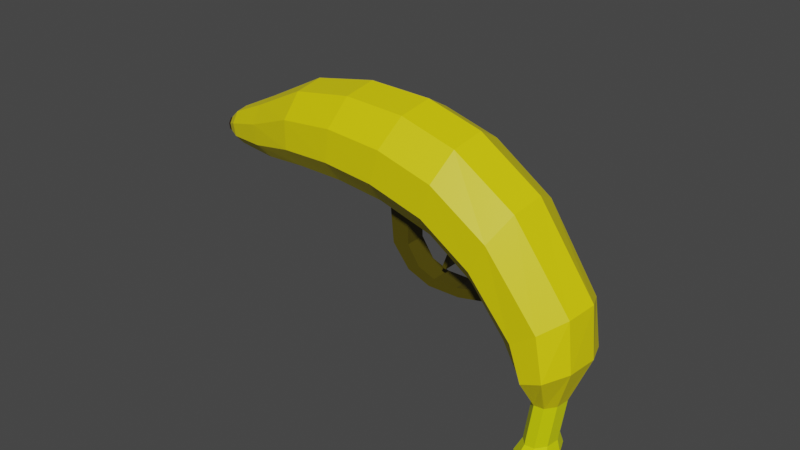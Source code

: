 # Source: uploads_files_3966729_Banana_gun.blend  (saved by Blender 2.92.15; exported with 4.5.12 LTS)
import bpy
from mathutils import Matrix  # noqa: F401  (used for matrix-valued properties, if any)

bpy.ops.wm.read_factory_settings(use_empty=True)
scene = bpy.context.scene
scene.name = 'Scene'

# ---- collections
col_collection = bpy.data.collections.new('Collection'); scene.collection.children.link(col_collection)

# ---- materials (node trees are filled in below, after node groups)
mat_material_001 = bpy.data.materials.new('Material.001')
mat_material_001.use_transparent_shadow = False
mat_material_002 = bpy.data.materials.new('Material.002')
mat_material_002.use_transparent_shadow = False
mat_material_004 = bpy.data.materials.new('Material.004')
mat_material_004.use_transparent_shadow = False
mat_material_003 = bpy.data.materials.new('Material.003')
mat_material_003.use_transparent_shadow = False

# ---- material node trees
mat_material_001.use_nodes = True; mat_material_001.node_tree.nodes.clear()
_N = mat_material_001.node_tree.nodes; _L = mat_material_001.node_tree.links
n0 = _N.new('ShaderNodeBsdfPrincipled'); n0.name = 'Principled BSDF'; n0.location = (10, 300)
n0.distribution = 'GGX'
n0.subsurface_method = 'BURLEY'
n0.inputs[0].default_value = (0.8, 0.6911, 0.0, 1.0)
n0.inputs[3].default_value = 1.45
n0.inputs[27].default_value = (0.0, 0.0, 0.0, 1.0)
n0.inputs[28].default_value = 1.0
n1 = _N.new('ShaderNodeOutputMaterial'); n1.name = 'Material Output'; n1.location = (300, 300)
_L.new(n0.outputs[0], n1.inputs[0])
n1.is_active_output = True
mat_material_002.use_nodes = True; mat_material_002.node_tree.nodes.clear()
_N = mat_material_002.node_tree.nodes; _L = mat_material_002.node_tree.links
n0 = _N.new('ShaderNodeBsdfPrincipled'); n0.name = 'Principled BSDF'; n0.location = (10, 300)
n0.distribution = 'GGX'
n0.subsurface_method = 'BURLEY'
n0.inputs[0].default_value = (0.03582, 0.01384, 0.001178, 1.0)
n0.inputs[3].default_value = 1.45
n0.inputs[27].default_value = (0.0, 0.0, 0.0, 1.0)
n0.inputs[28].default_value = 1.0
n1 = _N.new('ShaderNodeOutputMaterial'); n1.name = 'Material Output'; n1.location = (300, 300)
_L.new(n0.outputs[0], n1.inputs[0])
n1.is_active_output = True
mat_material_004.use_nodes = True; mat_material_004.node_tree.nodes.clear()
_N = mat_material_004.node_tree.nodes; _L = mat_material_004.node_tree.links
n0 = _N.new('ShaderNodeBsdfPrincipled'); n0.name = 'Principled BSDF'; n0.location = (10, 300)
n0.distribution = 'GGX'
n0.subsurface_method = 'BURLEY'
n0.inputs[0].default_value = (0.7363, 0.8, 0.0, 1.0)
n0.inputs[3].default_value = 1.45
n0.inputs[27].default_value = (0.0, 0.0, 0.0, 1.0)
n0.inputs[28].default_value = 1.0
n1 = _N.new('ShaderNodeOutputMaterial'); n1.name = 'Material Output'; n1.location = (300, 300)
_L.new(n0.outputs[0], n1.inputs[0])
n1.is_active_output = True
mat_material_003.use_nodes = True; mat_material_003.node_tree.nodes.clear()
_N = mat_material_003.node_tree.nodes; _L = mat_material_003.node_tree.links
n0 = _N.new('ShaderNodeBsdfPrincipled'); n0.name = 'Principled BSDF'; n0.location = (10, 300)
n0.distribution = 'GGX'
n0.subsurface_method = 'BURLEY'
n0.inputs[0].default_value = (0.07564, 0.06178, 0.0, 1.0)
n0.inputs[3].default_value = 1.45
n0.inputs[27].default_value = (0.0, 0.0, 0.0, 1.0)
n0.inputs[28].default_value = 1.0
n1 = _N.new('ShaderNodeOutputMaterial'); n1.name = 'Material Output'; n1.location = (300, 300)
_L.new(n0.outputs[0], n1.inputs[0])
n1.is_active_output = True

# ---- world
world_world = bpy.data.worlds.new('World'); scene.world = world_world
world_world.use_nodes = True; world_world.node_tree.nodes.clear()
_N = world_world.node_tree.nodes; _L = world_world.node_tree.links
n0 = _N.new('ShaderNodeOutputWorld'); n0.name = 'World Output'; n0.location = (300, 300)
n1 = _N.new('ShaderNodeBackground'); n1.name = 'Background'; n1.location = (10, 300)
n1.inputs[0].default_value = (0.05088, 0.05088, 0.05088, 1.0)
_L.new(n1.outputs[0], n0.inputs[0])
n0.is_active_output = True
world_world.color = (0.05088, 0.05088, 0.05088)
world_world.use_sun_shadow = False
world_world.sun_shadow_jitter_overblur = 0.0

# ---- meshes
me_cylinder = bpy.data.meshes.new('Cylinder')
me_cylinder.from_pydata([(0.0, 1.0, -1.0), (0.0, 1.0, 1.0), (0.6428, 0.766, -1.0), (0.6428, 0.766, 1.0), (0.9848, 0.1736, -1.0), (0.9848, 0.1736, 1.0), (0.866, -0.5, -1.0), (0.866, -0.5, 1.0), (0.342, -0.9397, -1.0), (0.342, -0.9397, 1.0), (-0.342, -0.9397, -1.0), (-0.342, -0.9397, 1.0), (-0.866, -0.5, -1.0), (-0.866, -0.5, 1.0), (-0.9848, 0.1736, -1.0), (-0.9848, 0.1736, 1.0), (-0.6428, 0.766, -1.0), (-0.6428, 0.766, 1.0), (-0.233, 0.9472, 2.928), (0.3707, 0.7256, 3.068), (0.692, 0.1645, 3.142), (0.5804, -0.4736, 3.116), (0.08822, -0.8901, 3.002), (-0.5543, -0.8901, 2.853), (-1.046, -0.4736, 2.739), (-1.158, 0.1645, 2.713), (-0.8368, 0.7256, 2.787), (-0.6507, 0.8298, 4.782), (-0.136, 0.6357, 5.031), (0.1379, 0.1441, 5.164), (0.04274, -0.4149, 5.118), (-0.3768, -0.7798, 4.915), (-0.9246, -0.7798, 4.649), (-1.344, -0.4149, 4.445), (-1.439, 0.1441, 4.399), (-1.165, 0.6357, 4.532), (-1.26, 0.5782, 6.4), (-0.9294, 0.4429, 6.703), (-0.7535, 0.1004, 6.864), (-0.8146, -0.2891, 6.808), (-1.084, -0.5433, 6.561), (-1.436, -0.5433, 6.239), (-1.705, -0.2891, 5.992), (-1.767, 0.1004, 5.936), (-1.591, 0.4429, 6.098), (-1.631, 0.3627, 7.689), (-1.424, 0.2779, 7.879), (-1.313, 0.06299, 7.98), (-1.352, -0.1814, 7.944), (-1.521, -0.3408, 7.79), (-1.742, -0.3408, 7.587), (-1.911, -0.1814, 7.433), (-1.949, 0.06299, 7.398), (-1.839, 0.2779, 7.499), (-1.754, 0.203, 8.114), (-1.638, 0.1555, 8.22), (-1.576, 0.03526, 8.277), (-1.597, -0.1015, 8.257), (-1.692, -0.1908, 8.17), (-1.815, -0.1908, 8.057), (-1.91, -0.1015, 7.971), (-1.932, 0.03526, 7.951), (-1.87, 0.1555, 8.007), (-0.3904, 0.9693, -3.088), (0.2179, 0.7426, -3.329), (0.5416, 0.1683, -3.456), (0.4292, -0.4847, -3.412), (-0.06672, -0.9109, -3.216), (-0.7141, -0.9109, -2.96), (-1.21, -0.4847, -2.764), (-1.322, 0.1683, -2.72), (-0.9987, 0.7426, -2.848), (-1.324, 0.8613, -5.17), (-0.8985, 0.6598, -5.802), (-0.6722, 0.1496, -6.139), (-0.7508, -0.4306, -6.022), (-1.097, -0.8093, -5.507), (-1.55, -0.8093, -4.834), (-1.897, -0.4306, -4.319), (-1.975, 0.1496, -4.202), (-1.749, 0.6598, -4.538), (-2.008, 0.8613, -5.88), (-1.756, 0.6598, -6.457), (-1.623, 0.1496, -6.764), (-1.669, -0.4306, -6.657), (-1.874, -0.8093, -6.187), (-2.142, -0.8093, -5.573), (-2.347, -0.4306, -5.103), (-2.393, 0.1496, -4.996), (-2.259, 0.6598, -5.303), (-2.725, 0.396, -6.092), (-2.657, 0.3033, -6.406), (-2.621, 0.06876, -6.572), (-2.634, -0.198, -6.515), (-2.689, -0.3721, -6.259), (-2.761, -0.3721, -5.925), (-2.816, -0.198, -5.67), (-2.828, 0.06876, -5.612), (-2.792, 0.3033, -5.779), (-3.619, 0.396, -6.288), (-3.551, 0.3033, -6.601), (-3.515, 0.06876, -6.768), (-3.528, -0.198, -6.71), (-3.583, -0.3721, -6.455), (-3.655, -0.3721, -6.121), (-3.71, -0.198, -5.866), (-3.723, 0.06876, -5.808), (-3.687, 0.3033, -5.974), (-3.894, 0.5328, -6.337), (-3.803, 0.4081, -6.759), (-3.754, 0.09252, -6.984), (-3.771, -0.2664, -6.906), (-3.845, -0.5007, -6.562), (-3.942, -0.5007, -6.113), (-4.016, -0.2664, -5.769), (-4.033, 0.09252, -5.691), (-3.985, 0.4081, -5.915), (-1.701, 0.1246, 8.339), (-1.794, 0.1627, 8.254), (-1.652, 0.02825, 8.385), (-1.669, -0.08135, 8.369), (-1.745, -0.1529, 8.299), (-1.844, -0.1529, 8.209), (-1.919, -0.08135, 8.139), (-1.937, 0.02825, 8.124), (-1.887, 0.1246, 8.169), (-3.908, 0.5328, -6.347), (-3.817, 0.4081, -6.769), (-3.769, 0.09252, -6.993), (-3.786, -0.2664, -6.916), (-3.86, -0.5007, -6.572), (-3.957, -0.5007, -6.123), (-4.031, -0.2664, -5.779), (-4.048, 0.09252, -5.701), (-3.999, 0.4081, -5.925)], [], [(0, 1, 3, 2), (2, 3, 5, 4), (4, 5, 7, 6), (6, 7, 9, 8), (8, 9, 11, 10), (10, 11, 13, 12), (12, 13, 15, 14), (17, 15, 25, 26), (14, 15, 17, 16), (16, 17, 1, 0), (16, 0, 63, 71), (25, 24, 33, 34), (15, 13, 24, 25), (13, 11, 23, 24), (11, 9, 22, 23), (9, 7, 21, 22), (3, 1, 18, 19), (7, 5, 20, 21), (5, 3, 19, 20), (1, 17, 26, 18), (33, 32, 41, 42), (22, 21, 30, 31), (19, 18, 27, 28), (26, 25, 34, 35), (23, 22, 31, 32), (20, 19, 28, 29), (18, 26, 35, 27), (24, 23, 32, 33), (21, 20, 29, 30), (41, 40, 49, 50), (30, 29, 38, 39), (34, 33, 42, 43), (31, 30, 39, 40), (28, 27, 36, 37), (35, 34, 43, 44), (32, 31, 40, 41), (29, 28, 37, 38), (27, 35, 44, 36), (49, 48, 57, 58), (38, 37, 46, 47), (36, 44, 53, 45), (42, 41, 50, 51), (39, 38, 47, 48), (43, 42, 51, 52), (40, 39, 48, 49), (37, 36, 45, 46), (44, 43, 52, 53), (56, 55, 117, 119), (46, 45, 54, 55), (53, 52, 61, 62), (50, 49, 58, 59), (47, 46, 55, 56), (45, 53, 62, 54), (51, 50, 59, 60), (48, 47, 56, 57), (52, 51, 60, 61), (63, 64, 73, 72), (14, 16, 71, 70), (12, 14, 70, 69), (10, 12, 69, 68), (8, 10, 68, 67), (6, 8, 67, 66), (0, 2, 64, 63), (4, 6, 66, 65), (2, 4, 65, 64), (78, 79, 88, 87), (70, 71, 80, 79), (67, 68, 77, 76), (64, 65, 74, 73), (71, 63, 72, 80), (68, 69, 78, 77), (65, 66, 75, 74), (69, 70, 79, 78), (66, 67, 76, 75), (89, 81, 90, 98), (75, 76, 85, 84), (72, 73, 82, 81), (79, 80, 89, 88), (76, 77, 86, 85), (73, 74, 83, 82), (80, 72, 81, 89), (77, 78, 87, 86), (74, 75, 84, 83), (97, 98, 107, 106), (86, 87, 96, 95), (83, 84, 93, 92), (87, 88, 97, 96), (84, 85, 94, 93), (81, 82, 91, 90), (88, 89, 98, 97), (85, 86, 95, 94), (82, 83, 92, 91), (105, 106, 115, 114), (94, 95, 104, 103), (91, 92, 101, 100), (98, 90, 99, 107), (95, 96, 105, 104), (92, 93, 102, 101), (96, 97, 106, 105), (93, 94, 103, 102), (90, 91, 100, 99), (113, 114, 132, 131), (102, 103, 112, 111), (99, 100, 109, 108), (106, 107, 116, 115), (103, 104, 113, 112), (100, 101, 110, 109), (107, 99, 108, 116), (104, 105, 114, 113), (101, 102, 111, 110), (117, 118, 125, 124, 123, 122, 121, 120, 119), (54, 62, 125, 118), (60, 59, 122, 123), (57, 56, 119, 120), (61, 60, 123, 124), (58, 57, 120, 121), (55, 54, 118, 117), (62, 61, 124, 125), (59, 58, 121, 122), (126, 127, 128, 129, 130, 131, 132, 133, 134), (110, 111, 129, 128), (114, 115, 133, 132), (111, 112, 130, 129), (108, 109, 127, 126), (115, 116, 134, 133), (112, 113, 131, 130), (109, 110, 128, 127), (116, 108, 126, 134)])
me_cylinder.polygons.foreach_set('material_index', [0, 0, 0, 0, 0, 0, 0, 0, 0, 0, 0, 0, 0, 0, 0, 0, 0, 0, 0, 0, 0, 0, 0, 0, 0, 0, 0, 0, 0, 0, 0, 0, 0, 0, 0, 0, 0, 0, 0, 0, 0, 0, 0, 0, 0, 0, 0, 1, 0, 0, 0, 0, 0, 0, 0, 0, 0, 0, 0, 0, 0, 0, 0, 0, 0, 0, 0, 0, 0, 0, 0, 0, 0, 0, 0, 0, 0, 0, 0, 0, 0, 0, 0, 2, 0, 0, 0, 0, 0, 0, 0, 0, 2, 2, 2, 2, 2, 2, 2, 2, 2, 1, 2, 2, 2, 2, 2, 2, 2, 2, 1, 1, 1, 1, 1, 1, 1, 1, 1, 1, 1, 1, 1, 1, 1, 1, 1, 1])
_uv = me_cylinder.uv_layers.new(name='UVMap')
_uv.uv.foreach_set('vector', [1.0, 0.5, 1.0, 1.0, 0.8889, 1.0, 0.8889, 0.5, 0.8889, 0.5, 0.8889, 1.0, 0.7778, 1.0, 0.7778, 0.5, 0.7778, 0.5, 0.7778, 1.0, 0.6667, 1.0, 0.6667, 0.5, 0.6667, 0.5, 0.6667, 1.0, 0.5556, 1.0, 0.5556, 0.5, 0.5556, 0.5, 0.5556, 1.0, 0.4444, 1.0, 0.4444, 0.5, 0.4444, 0.5, 0.4444, 1.0, 0.3333, 1.0, 0.3333, 0.5, 0.3333, 0.5, 0.3333, 1.0, 0.2222, 1.0, 0.2222, 0.5, 0.1111, 1.0, 0.2222, 1.0, 0.2222, 1.0, 0.1111, 1.0, 0.2222, 0.5, 0.2222, 1.0, 0.1111, 1.0, 0.1111, 0.5, 0.1111, 0.5, 0.1111, 1.0, 4.47e-08, 1.0, 4.47e-08, 0.5, 0.1111, 0.5, 4.47e-08, 0.5, 4.47e-08, 0.5, 0.1111, 0.5, 0.2222, 1.0, 0.3333, 1.0, 0.3333, 1.0, 0.2222, 1.0, 0.2222, 1.0, 0.3333, 1.0, 0.3333, 1.0, 0.2222, 1.0, 0.3333, 1.0, 0.4444, 1.0, 0.4444, 1.0, 0.3333, 1.0, 0.4444, 1.0, 0.5556, 1.0, 0.5556, 1.0, 0.4444, 1.0, 0.5556, 1.0, 0.6667, 1.0, 0.6667, 1.0, 0.5556, 1.0, 0.8889, 1.0, 1.0, 1.0, 1.0, 1.0, 0.8889, 1.0, 0.6667, 1.0, 0.7778, 1.0, 0.7778, 1.0, 0.6667, 1.0, 0.7778, 1.0, 0.8889, 1.0, 0.8889, 1.0, 0.7778, 1.0, 4.47e-08, 1.0, 0.1111, 1.0, 0.1111, 1.0, 4.47e-08, 1.0, 0.3333, 1.0, 0.4444, 1.0, 0.4444, 1.0, 0.3333, 1.0, 0.5556, 1.0, 0.6667, 1.0, 0.6667, 1.0, 0.5556, 1.0, 0.8889, 1.0, 1.0, 1.0, 1.0, 1.0, 0.8889, 1.0, 0.1111, 1.0, 0.2222, 1.0, 0.2222, 1.0, 0.1111, 1.0, 0.4444, 1.0, 0.5556, 1.0, 0.5556, 1.0, 0.4444, 1.0, 0.7778, 1.0, 0.8889, 1.0, 0.8889, 1.0, 0.7778, 1.0, 4.47e-08, 1.0, 0.1111, 1.0, 0.1111, 1.0, 4.47e-08, 1.0, 0.3333, 1.0, 0.4444, 1.0, 0.4444, 1.0, 0.3333, 1.0, 0.6667, 1.0, 0.7778, 1.0, 0.7778, 1.0, 0.6667, 1.0, 0.4444, 1.0, 0.5556, 1.0, 0.5556, 1.0, 0.4444, 1.0, 0.6667, 1.0, 0.7778, 1.0, 0.7778, 1.0, 0.6667, 1.0, 0.2222, 1.0, 0.3333, 1.0, 0.3333, 1.0, 0.2222, 1.0, 0.5556, 1.0, 0.6667, 1.0, 0.6667, 1.0, 0.5556, 1.0, 0.8889, 1.0, 1.0, 1.0, 1.0, 1.0, 0.8889, 1.0, 0.1111, 1.0, 0.2222, 1.0, 0.2222, 1.0, 0.1111, 1.0, 0.4444, 1.0, 0.5556, 1.0, 0.5556, 1.0, 0.4444, 1.0, 0.7778, 1.0, 0.8889, 1.0, 0.8889, 1.0, 0.7778, 1.0, 4.47e-08, 1.0, 0.1111, 1.0, 0.1111, 1.0, 4.47e-08, 1.0, 0.5556, 1.0, 0.6667, 1.0, 0.6667, 1.0, 0.5556, 1.0, 0.7778, 1.0, 0.8889, 1.0, 0.8889, 1.0, 0.7778, 1.0, 4.47e-08, 1.0, 0.1111, 1.0, 0.1111, 1.0, 4.47e-08, 1.0, 0.3333, 1.0, 0.4444, 1.0, 0.4444, 1.0, 0.3333, 1.0, 0.6667, 1.0, 0.7778, 1.0, 0.7778, 1.0, 0.6667, 1.0, 0.2222, 1.0, 0.3333, 1.0, 0.3333, 1.0, 0.2222, 1.0, 0.5556, 1.0, 0.6667, 1.0, 0.6667, 1.0, 0.5556, 1.0, 0.8889, 1.0, 1.0, 1.0, 1.0, 1.0, 0.8889, 1.0, 0.1111, 1.0, 0.2222, 1.0, 0.2222, 1.0, 0.1111, 1.0, 0.7778, 1.0, 0.8889, 1.0, 0.8889, 1.0, 0.7778, 1.0, 0.8889, 1.0, 1.0, 1.0, 1.0, 1.0, 0.8889, 1.0, 0.1111, 1.0, 0.2222, 1.0, 0.2222, 1.0, 0.1111, 1.0, 0.4444, 1.0, 0.5556, 1.0, 0.5556, 1.0, 0.4444, 1.0, 0.7778, 1.0, 0.8889, 1.0, 0.8889, 1.0, 0.7778, 1.0, 4.47e-08, 1.0, 0.1111, 1.0, 0.1111, 1.0, 4.47e-08, 1.0, 0.3333, 1.0, 0.4444, 1.0, 0.4444, 1.0, 0.3333, 1.0, 0.6667, 1.0, 0.7778, 1.0, 0.7778, 1.0, 0.6667, 1.0, 0.2222, 1.0, 0.3333, 1.0, 0.3333, 1.0, 0.2222, 1.0, 1.0, 0.5, 0.8889, 0.5, 0.8889, 0.5, 1.0, 0.5, 0.2222, 0.5, 0.1111, 0.5, 0.1111, 0.5, 0.2222, 0.5, 0.3333, 0.5, 0.2222, 0.5, 0.2222, 0.5, 0.3333, 0.5, 0.4444, 0.5, 0.3333, 0.5, 0.3333, 0.5, 0.4444, 0.5, 0.5556, 0.5, 0.4444, 0.5, 0.4444, 0.5, 0.5556, 0.5, 0.6667, 0.5, 0.5556, 0.5, 0.5556, 0.5, 0.6667, 0.5, 1.0, 0.5, 0.8889, 0.5, 0.8889, 0.5, 1.0, 0.5, 0.7778, 0.5, 0.6667, 0.5, 0.6667, 0.5, 0.7778, 0.5, 0.8889, 0.5, 0.7778, 0.5, 0.7778, 0.5, 0.8889, 0.5, 0.3333, 0.5, 0.2222, 0.5, 0.2222, 0.5, 0.3333, 0.5, 0.2222, 0.5, 0.1111, 0.5, 0.1111, 0.5, 0.2222, 0.5, 0.5556, 0.5, 0.4444, 0.5, 0.4444, 0.5, 0.5556, 0.5, 0.8889, 0.5, 0.7778, 0.5, 0.7778, 0.5, 0.8889, 0.5, 0.1111, 0.5, 4.47e-08, 0.5, 4.47e-08, 0.5, 0.1111, 0.5, 0.4444, 0.5, 0.3333, 0.5, 0.3333, 0.5, 0.4444, 0.5, 0.7778, 0.5, 0.6667, 0.5, 0.6667, 0.5, 0.7778, 0.5, 0.3333, 0.5, 0.2222, 0.5, 0.2222, 0.5, 0.3333, 0.5, 0.6667, 0.5, 0.5556, 0.5, 0.5556, 0.5, 0.6667, 0.5, 0.1111, 0.5, 4.47e-08, 0.5, 4.47e-08, 0.5, 0.1111, 0.5, 0.6667, 0.5, 0.5556, 0.5, 0.5556, 0.5, 0.6667, 0.5, 1.0, 0.5, 0.8889, 0.5, 0.8889, 0.5, 1.0, 0.5, 0.2222, 0.5, 0.1111, 0.5, 0.1111, 0.5, 0.2222, 0.5, 0.5556, 0.5, 0.4444, 0.5, 0.4444, 0.5, 0.5556, 0.5, 0.8889, 0.5, 0.7778, 0.5, 0.7778, 0.5, 0.8889, 0.5, 0.1111, 0.5, 4.47e-08, 0.5, 4.47e-08, 0.5, 0.1111, 0.5, 0.4444, 0.5, 0.3333, 0.5, 0.3333, 0.5, 0.4444, 0.5, 0.7778, 0.5, 0.6667, 0.5, 0.6667, 0.5, 0.7778, 0.5, 0.2222, 0.5, 0.1111, 0.5, 0.1111, 0.5, 0.2222, 0.5, 0.4444, 0.5, 0.3333, 0.5, 0.3333, 0.5, 0.4444, 0.5, 0.7778, 0.5, 0.6667, 0.5, 0.6667, 0.5, 0.7778, 0.5, 0.3333, 0.5, 0.2222, 0.5, 0.2222, 0.5, 0.3333, 0.5, 0.6667, 0.5, 0.5556, 0.5, 0.5556, 0.5, 0.6667, 0.5, 1.0, 0.5, 0.8889, 0.5, 0.8889, 0.5, 1.0, 0.5, 0.2222, 0.5, 0.1111, 0.5, 0.1111, 0.5, 0.2222, 0.5, 0.5556, 0.5, 0.4444, 0.5, 0.4444, 0.5, 0.5556, 0.5, 0.8889, 0.5, 0.7778, 0.5, 0.7778, 0.5, 0.8889, 0.5, 0.3333, 0.5, 0.2222, 0.5, 0.2222, 0.5, 0.3333, 0.5, 0.5556, 0.5, 0.4444, 0.5, 0.4444, 0.5, 0.5556, 0.5, 0.8889, 0.5, 0.7778, 0.5, 0.7778, 0.5, 0.8889, 0.5, 0.1111, 0.5, 4.47e-08, 0.5, 4.47e-08, 0.5, 0.1111, 0.5, 0.4444, 0.5, 0.3333, 0.5, 0.3333, 0.5, 0.4444, 0.5, 0.7778, 0.5, 0.6667, 0.5, 0.6667, 0.5, 0.7778, 0.5, 0.3333, 0.5, 0.2222, 0.5, 0.2222, 0.5, 0.3333, 0.5, 0.6667, 0.5, 0.5556, 0.5, 0.5556, 0.5, 0.6667, 0.5, 1.0, 0.5, 0.8889, 0.5, 0.8889, 0.5, 1.0, 0.5, 0.4444, 0.5, 0.3333, 0.5, 0.3333, 0.5, 0.4444, 0.5, 0.6667, 0.5, 0.5556, 0.5, 0.5556, 0.5, 0.6667, 0.5, 1.0, 0.5, 0.8889, 0.5, 0.8889, 0.5, 1.0, 0.5, 0.2222, 0.5, 0.1111, 0.5, 0.1111, 0.5, 0.2222, 0.5, 0.5556, 0.5, 0.4444, 0.5, 0.4444, 0.5, 0.5556, 0.5, 0.8889, 0.5, 0.7778, 0.5, 0.7778, 0.5, 0.8889, 0.5, 0.1111, 0.5, 4.47e-08, 0.5, 4.47e-08, 0.5, 0.1111, 0.5, 0.4444, 0.5, 0.3333, 0.5, 0.3333, 0.5, 0.4444, 0.5, 0.7778, 0.5, 0.6667, 0.5, 0.6667, 0.5, 0.7778, 0.5, 0.4043, 0.4339, 0.25, 0.49, 0.09573, 0.4339, 0.01365, 0.2917, 0.04215, 0.13, 0.1679, 0.02447, 0.3321, 0.02447, 0.4578, 0.13, 0.4864, 0.2917, 4.47e-08, 1.0, 0.1111, 1.0, 0.1111, 1.0, 4.47e-08, 1.0, 0.3333, 1.0, 0.4444, 1.0, 0.4444, 1.0, 0.3333, 1.0, 0.6667, 1.0, 0.7778, 1.0, 0.7778, 1.0, 0.6667, 1.0, 0.2222, 1.0, 0.3333, 1.0, 0.3333, 1.0, 0.2222, 1.0, 0.5556, 1.0, 0.6667, 1.0, 0.6667, 1.0, 0.5556, 1.0, 0.8889, 1.0, 1.0, 1.0, 1.0, 1.0, 0.8889, 1.0, 0.1111, 1.0, 0.2222, 1.0, 0.2222, 1.0, 0.1111, 1.0, 0.4444, 1.0, 0.5556, 1.0, 0.5556, 1.0, 0.4444, 1.0, 0.75, 0.49, 0.9043, 0.4339, 0.9864, 0.2917, 0.9578, 0.13, 0.8321, 0.02447, 0.6679, 0.02447, 0.5422, 0.13, 0.5136, 0.2917, 0.5957, 0.4339, 0.7778, 0.5, 0.6667, 0.5, 0.6667, 0.5, 0.7778, 0.5, 0.3333, 0.5, 0.2222, 0.5, 0.2222, 0.5, 0.3333, 0.5, 0.6667, 0.5, 0.5556, 0.5, 0.5556, 0.5, 0.6667, 0.5, 1.0, 0.5, 0.8889, 0.5, 0.8889, 0.5, 1.0, 0.5, 0.2222, 0.5, 0.1111, 0.5, 0.1111, 0.5, 0.2222, 0.5, 0.5556, 0.5, 0.4444, 0.5, 0.4444, 0.5, 0.5556, 0.5, 0.8889, 0.5, 0.7778, 0.5, 0.7778, 0.5, 0.8889, 0.5, 0.1111, 0.5, 4.47e-08, 0.5, 4.47e-08, 0.5, 0.1111, 0.5])
me_cylinder.materials.append(mat_material_001)
me_cylinder.materials.append(mat_material_002)
me_cylinder.materials.append(mat_material_004)
me_cylinder.use_remesh_fix_poles = True
me_cylinder.use_remesh_preserve_attributes = False
me_cylinder.use_mirror_vertex_groups = False
me_cylinder.update()
me_cube_003 = bpy.data.meshes.new('Cube.003')
me_cube_003.from_pydata([(-1.0, -1.0, -1.0), (-1.0, -1.0, 1.0), (-1.0, 1.0, -1.0), (-1.0, 1.0, 1.0), (1.0, -1.0, -1.0), (1.0, -1.0, 1.0), (1.0, 1.0, -1.0), (1.0, 1.0, 1.0), (-1.968, -1.062, 2.262), (-1.968, 0.9375, 2.262), (0.03249, -1.062, 2.262), (0.03249, 0.9375, 2.262), (-4.896, -1.044, 4.072), (-4.896, 0.9558, 4.072), (-2.896, -1.044, 4.072), (-2.896, 0.9558, 4.072), (-14.94, -1.474, -4.336), (-35.94, -1.474, 2.988), (-14.94, 1.474, -4.336), (-35.94, 1.474, 2.988), (-10.56, -1.474, -2.946), (-2.747, 1.474, -4.369), (-10.56, 1.474, -2.946), (-2.747, -1.474, -4.369), (-26.47, -1.474, -2.461), (-26.47, 1.474, -2.461), (-19.35, 1.474, -1.234), (-19.35, -1.474, -1.234), (-38.17, -1.474, 3.287), (-38.17, 1.474, 3.287), (-42.57, -1.474, 3.219), (-42.57, 1.474, 3.219), (-58.05, -1.474, 2.059), (-58.05, 1.474, 2.059), (-44.3, -1.474, 4.96), (-44.3, 1.474, 4.96), (-21.07, -1.474, 5.61), (-21.07, 1.474, 5.61), (-24.61, -1.474, 4.966), (-24.61, 1.474, 4.966), (-26.19, -1.474, 3.444), (-26.19, 1.474, 3.444), (-1.655, -1.474, -2.968), (-1.655, 1.474, -2.968), (12.05, 1.474, -2.805), (12.05, -1.474, -2.805), (9.618, -1.474, -1.777), (9.618, 1.474, -1.777), (31.17, 1.474, 0.5806), (31.17, -1.474, 0.5806), (28.74, -1.474, 1.608), (28.74, 1.474, 1.608)], [], [(0, 1, 3, 2), (2, 3, 7, 6), (6, 7, 5, 4), (4, 5, 1, 0), (2, 6, 4, 0), (7, 3, 9, 11), (10, 11, 15, 14), (5, 7, 11, 10), (3, 1, 8, 9), (1, 5, 10, 8), (15, 13, 12, 14), (9, 8, 12, 13), (8, 10, 14, 12), (11, 9, 13, 15), (24, 17, 19, 25), (25, 19, 41, 26), (26, 41, 40, 27), (27, 40, 17, 24), (20, 16, 23, 42), (41, 19, 17, 40), (20, 27, 24, 16), (22, 26, 27, 20), (18, 25, 26, 22), (16, 24, 25, 18), (17, 19, 29, 28), (28, 29, 31, 30), (30, 31, 33, 32), (32, 33, 35, 34), (34, 35, 37, 36), (36, 37, 39, 38), (38, 39, 41, 40), (42, 23, 45, 46), (18, 22, 43, 21), (16, 18, 21, 23), (22, 20, 42, 43), (47, 46, 50, 51), (23, 21, 44, 45), (43, 42, 46, 47), (21, 43, 47, 44), (28, 30, 32, 34, 36, 38, 40, 17), (19, 41, 39, 37, 35, 33, 31, 29), (48, 51, 50, 49), (44, 47, 51, 48), (46, 45, 49, 50), (45, 44, 48, 49)])
_uv = me_cube_003.uv_layers.new(name='UVMap')
_uv.uv.foreach_set('vector', [0.375, 0.0, 0.625, 0.0, 0.625, 0.25, 0.375, 0.25, 0.375, 0.25, 0.625, 0.25, 0.625, 0.5, 0.375, 0.5, 0.375, 0.5, 0.625, 0.5, 0.625, 0.75, 0.375, 0.75, 0.375, 0.75, 0.625, 0.75, 0.625, 1.0, 0.375, 1.0, 0.125, 0.5, 0.375, 0.5, 0.375, 0.75, 0.125, 0.75, 0.625, 0.5, 0.625, 0.25, 0.625, 0.25, 0.625, 0.5, 0.625, 0.75, 0.625, 0.5, 0.625, 0.5, 0.625, 0.75, 0.625, 0.75, 0.625, 0.5, 0.625, 0.5, 0.625, 0.75, 0.625, 0.25, 0.625, 0.0, 0.625, 0.0, 0.625, 0.25, 0.625, 1.0, 0.625, 0.75, 0.625, 0.75, 0.625, 1.0, 0.625, 0.5, 0.875, 0.5, 0.875, 0.75, 0.625, 0.75, 0.625, 0.25, 0.625, 0.0, 0.625, 0.0, 0.625, 0.25, 0.625, 1.0, 0.625, 0.75, 0.625, 0.75, 0.625, 1.0, 0.625, 0.5, 0.625, 0.25, 0.625, 0.25, 0.625, 0.5, 0.5, 0.0, 0.625, 0.0, 0.625, 0.25, 0.5, 0.25, 0.5, 0.25, 0.625, 0.25, 0.625, 0.5, 0.5, 0.5, 0.5, 0.5, 0.625, 0.5, 0.625, 0.75, 0.5, 0.75, 0.5, 0.75, 0.625, 0.75, 0.625, 1.0, 0.5, 1.0, 0.375, 0.75, 0.375, 1.0, 0.375, 1.0, 0.375, 0.75, 0.625, 0.5, 0.875, 0.5, 0.875, 0.75, 0.625, 0.75, 0.375, 0.75, 0.5, 0.75, 0.5, 1.0, 0.375, 1.0, 0.375, 0.5, 0.5, 0.5, 0.5, 0.75, 0.375, 0.75, 0.375, 0.25, 0.5, 0.25, 0.5, 0.5, 0.375, 0.5, 0.375, 0.0, 0.5, 0.0, 0.5, 0.25, 0.375, 0.25, 0.625, 0.0, 0.625, 0.25, 0.625, 0.25, 0.625, 0.0, 0.625, 0.0, 0.625, 0.25, 0.625, 0.25, 0.625, 0.0, 0.625, 0.0, 0.625, 0.25, 0.625, 0.25, 0.625, 0.0, 0.625, 0.0, 0.625, 0.25, 0.625, 0.25, 0.625, 0.0, 0.625, 0.0, 0.625, 0.25, 0.625, 0.25, 0.625, 0.0, 0.625, 0.0, 0.625, 0.25, 0.625, 0.25, 0.625, 0.0, 0.625, 0.0, 0.625, 0.25, 0.625, 0.25, 0.625, 0.0, 0.375, 0.75, 0.375, 1.0, 0.375, 1.0, 0.375, 0.75, 0.375, 0.25, 0.375, 0.5, 0.375, 0.5, 0.375, 0.25, 0.375, 0.0, 0.375, 0.25, 0.375, 0.25, 0.375, 0.0, 0.375, 0.5, 0.375, 0.75, 0.375, 0.75, 0.375, 0.5, 0.375, 0.5, 0.375, 0.75, 0.375, 0.75, 0.375, 0.5, 0.375, 0.0, 0.375, 0.25, 0.375, 0.25, 0.375, 0.0, 0.375, 0.5, 0.375, 0.75, 0.375, 0.75, 0.375, 0.5, 0.375, 0.25, 0.375, 0.5, 0.375, 0.5, 0.375, 0.25, 0.0, 0.0, 0.0, 0.0, 0.0, 0.0, 0.0, 0.0, 0.0, 0.0, 0.0, 0.0, 0.0, 0.0, 0.0, 0.0, 0.0, 0.0, 0.0, 0.0, 0.0, 0.0, 0.0, 0.0, 0.0, 0.0, 0.0, 0.0, 0.0, 0.0, 0.0, 0.0, 0.125, 0.5, 0.375, 0.5, 0.375, 0.75, 0.125, 0.75, 0.375, 0.25, 0.375, 0.5, 0.375, 0.5, 0.375, 0.25, 0.375, 0.75, 0.375, 1.0, 0.375, 1.0, 0.375, 0.75, 0.375, 0.0, 0.375, 0.25, 0.375, 0.25, 0.375, 0.0])
me_cube_003.materials.append(mat_material_003)
me_cube_003.use_remesh_fix_poles = True
me_cube_003.use_remesh_preserve_attributes = False
me_cube_003.use_mirror_vertex_groups = False
me_cube_003.update()

# ---- objects
ob_cylinder = bpy.data.objects.new('Cylinder', me_cylinder)
ob_cube_001 = bpy.data.objects.new('Cube.001', me_cube_003)

# ---- transforms, parenting, visibility, modifiers, constraints
ob_cylinder.location = (0.6115, -0.01103, 1.928)
ob_cylinder.rotation_euler = (0.0, 4.982, 0.0)
ob_cylinder.scale = (0.3659, 0.3659, 0.2052)
ob_cylinder.lineart.crease_threshold = 0.0
ob_cube_001.location = (0.7469, 0.0, 1.322)
ob_cube_001.rotation_euler = (0.0, 0.3526, 0.0)
ob_cube_001.scale = (0.01481, 0.05014, 0.05412)
ob_cube_001.lineart.crease_threshold = 0.0

# ---- collection membership
col_collection.objects.link(ob_cylinder)
col_collection.objects.link(ob_cube_001)

# ---- scene / render settings (as saved in the file)
scene.frame_start = 1; scene.frame_end = 250; scene.frame_set(1)
scene.render.engine = 'BLENDER_EEVEE_NEXT'
scene.cycles.use_denoising = False
scene.cycles.samples = 128
scene.cycles.sampling_pattern = 'TABULATED_SOBOL'
scene.cycles.use_adaptive_sampling = False
scene.cycles.use_light_tree = False
scene.view_settings.view_transform = 'Filmic'
bpy.context.view_layer.update()

# ---- added for rendering (the .blend has no active camera and no usable light): camera, sun
cam_auto = bpy.data.cameras.new('AutoCamera')
cam_auto.lens = 50.0
cam_auto.sensor_width = 36.0
cam_auto.clip_end = 1000.0
ob_auto_camera = bpy.data.objects.new('AutoCamera', cam_auto)
scene.collection.objects.link(ob_auto_camera)
ob_auto_camera.location = (4.44385, -4.94293, 4.72107)
ob_auto_camera.rotation_euler = (1.09748, -7.21219e-08, 0.694738)
scene.camera = ob_auto_camera
light_auto_sun = bpy.data.lights.new('AutoSun', 'SUN')
light_auto_sun.energy = 3.0
light_auto_sun.angle = 0.0523599
ob_auto_sun = bpy.data.objects.new('AutoSun', light_auto_sun)
scene.collection.objects.link(ob_auto_sun)
ob_auto_sun.rotation_euler = (0.872665, 0.174533, 0.523599)
bpy.context.view_layer.update()
